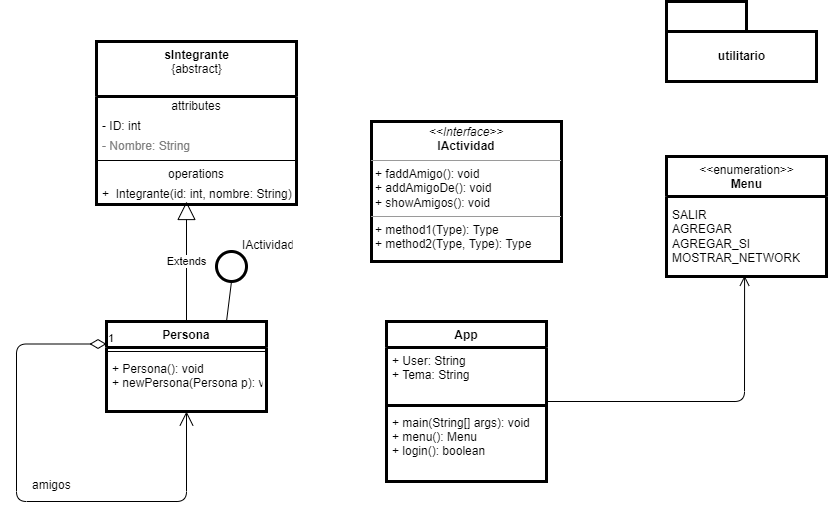

The diagram above was exported from draw.io. Its source (the exported page's mxGraphModel, read from the mxfile embedded in the PNG):
<mxGraphModel dx="346" dy="1393" grid="1" gridSize="10" guides="1" tooltips="1" connect="1" arrows="1" fold="1" page="1" pageScale="1" pageWidth="1169" pageHeight="827" math="0" shadow="0">
  <root>
    <mxCell id="0" />
    <mxCell id="1" parent="0" />
    <mxCell id="2" value="App" style="swimlane;fontStyle=1;align=center;verticalAlign=top;childLayout=stackLayout;horizontal=1;startSize=26;horizontalStack=0;resizeParent=1;resizeParentMax=0;resizeLast=0;collapsible=1;marginBottom=0;strokeWidth=3;" parent="1" vertex="1">
      <mxGeometry x="400" y="320" width="160" height="160" as="geometry" />
    </mxCell>
    <mxCell id="3" value="+ User: String&#10;+ Tema: String" style="text;strokeColor=none;fillColor=none;align=left;verticalAlign=top;spacingLeft=4;spacingRight=4;overflow=hidden;rotatable=0;points=[[0,0.5],[1,0.5]];portConstraint=eastwest;" parent="2" vertex="1">
      <mxGeometry y="26" width="160" height="54" as="geometry" />
    </mxCell>
    <mxCell id="4" value="" style="line;strokeWidth=3;fillColor=none;align=left;verticalAlign=middle;spacingTop=-1;spacingLeft=3;spacingRight=3;rotatable=0;labelPosition=right;points=[];portConstraint=eastwest;" parent="2" vertex="1">
      <mxGeometry y="80" width="160" height="8" as="geometry" />
    </mxCell>
    <mxCell id="5" value="+ main(String[] args): void&#10;+ menu(): Menu&#10;+ login(): boolean" style="text;strokeColor=none;fillColor=none;align=left;verticalAlign=top;spacingLeft=4;spacingRight=4;overflow=hidden;rotatable=0;points=[[0,0.5],[1,0.5]];portConstraint=eastwest;" parent="2" vertex="1">
      <mxGeometry y="88" width="160" height="72" as="geometry" />
    </mxCell>
    <mxCell id="6" value="&lt;p style=&quot;margin: 0px ; margin-top: 4px ; text-align: center&quot;&gt;&lt;i&gt;&amp;lt;&amp;lt;Interface&amp;gt;&amp;gt;&lt;/i&gt;&lt;br&gt;&lt;b&gt;IActividad&lt;/b&gt;&lt;/p&gt;&lt;hr size=&quot;1&quot;&gt;&lt;p style=&quot;margin: 0px ; margin-left: 4px&quot;&gt;+ faddAmigo(): void&lt;br&gt;+ addAmigoDe(): void&lt;/p&gt;&lt;p style=&quot;margin: 0px ; margin-left: 4px&quot;&gt;+ showAmigos(): void&lt;/p&gt;&lt;hr size=&quot;1&quot;&gt;&lt;p style=&quot;margin: 0px ; margin-left: 4px&quot;&gt;+ method1(Type): Type&lt;br&gt;+ method2(Type, Type): Type&lt;/p&gt;" style="verticalAlign=top;align=left;overflow=fill;fontSize=12;fontFamily=Helvetica;html=1;strokeWidth=3;perimeterSpacing=3;" vertex="1" parent="1">
      <mxGeometry x="385" y="120" width="190" height="140" as="geometry" />
    </mxCell>
    <mxCell id="7" value="&amp;lt;&amp;lt;enumeration&amp;gt;&amp;gt;&lt;br&gt;&lt;b&gt;Menu&lt;/b&gt;" style="swimlane;fontStyle=0;align=center;verticalAlign=top;childLayout=stackLayout;horizontal=1;startSize=40;horizontalStack=0;resizeParent=1;resizeParentMax=0;resizeLast=0;collapsible=0;marginBottom=0;html=1;strokeWidth=3;" vertex="1" parent="1">
      <mxGeometry x="680" y="155" width="160" height="120" as="geometry" />
    </mxCell>
    <mxCell id="8" value="SALIR&lt;br&gt;AGREGAR&lt;br&gt;AGREGAR_SI&lt;br&gt;MOSTRAR_NETWORK" style="text;html=1;strokeColor=none;fillColor=none;align=left;verticalAlign=middle;spacingLeft=4;spacingRight=4;overflow=hidden;rotatable=0;points=[[0,0.5],[1,0.5]];portConstraint=eastwest;" vertex="1" parent="7">
      <mxGeometry y="40" width="160" height="80" as="geometry" />
    </mxCell>
    <mxCell id="9" value="utilitario" style="shape=folder;fontStyle=1;tabWidth=80;tabHeight=30;tabPosition=left;html=1;boundedLbl=1;strokeWidth=3;" vertex="1" parent="1">
      <mxGeometry x="680" width="150" height="80" as="geometry" />
    </mxCell>
    <mxCell id="10" value="&lt;b&gt;sIntegrante&lt;br&gt;&lt;/b&gt;{abstract}" style="swimlane;fontStyle=0;align=center;verticalAlign=top;childLayout=stackLayout;horizontal=1;startSize=55;horizontalStack=0;resizeParent=1;resizeParentMax=0;resizeLast=0;collapsible=0;marginBottom=0;html=1;strokeWidth=3;" vertex="1" parent="1">
      <mxGeometry x="110" y="40" width="200" height="163" as="geometry" />
    </mxCell>
    <mxCell id="11" value="attributes" style="text;html=1;strokeColor=none;fillColor=none;align=center;verticalAlign=middle;spacingLeft=4;spacingRight=4;overflow=hidden;rotatable=0;points=[[0,0.5],[1,0.5]];portConstraint=eastwest;" vertex="1" parent="10">
      <mxGeometry y="55" width="200" height="20" as="geometry" />
    </mxCell>
    <mxCell id="12" value="- ID: int" style="text;html=1;strokeColor=none;fillColor=none;align=left;verticalAlign=middle;spacingLeft=4;spacingRight=4;overflow=hidden;rotatable=0;points=[[0,0.5],[1,0.5]];portConstraint=eastwest;" vertex="1" parent="10">
      <mxGeometry y="75" width="200" height="20" as="geometry" />
    </mxCell>
    <mxCell id="13" value="- Nombre: String" style="text;html=1;strokeColor=none;fillColor=none;align=left;verticalAlign=middle;spacingLeft=4;spacingRight=4;overflow=hidden;rotatable=0;points=[[0,0.5],[1,0.5]];portConstraint=eastwest;fontColor=#808080;" vertex="1" parent="10">
      <mxGeometry y="95" width="200" height="20" as="geometry" />
    </mxCell>
    <mxCell id="15" value="" style="line;strokeWidth=1;fillColor=none;align=left;verticalAlign=middle;spacingTop=-1;spacingLeft=3;spacingRight=3;rotatable=0;labelPosition=right;points=[];portConstraint=eastwest;" vertex="1" parent="10">
      <mxGeometry y="115" width="200" height="8" as="geometry" />
    </mxCell>
    <mxCell id="16" value="operations" style="text;html=1;strokeColor=none;fillColor=none;align=center;verticalAlign=middle;spacingLeft=4;spacingRight=4;overflow=hidden;rotatable=0;points=[[0,0.5],[1,0.5]];portConstraint=eastwest;" vertex="1" parent="10">
      <mxGeometry y="123" width="200" height="20" as="geometry" />
    </mxCell>
    <mxCell id="17" value="+&amp;nbsp; Integrante(id: int, nombre: String)" style="text;html=1;strokeColor=none;fillColor=none;align=left;verticalAlign=middle;spacingLeft=4;spacingRight=4;overflow=hidden;rotatable=0;points=[[0,0.5],[1,0.5]];portConstraint=eastwest;" vertex="1" parent="10">
      <mxGeometry y="143" width="200" height="20" as="geometry" />
    </mxCell>
    <mxCell id="21" value="Persona" style="swimlane;fontStyle=1;align=center;verticalAlign=top;childLayout=stackLayout;horizontal=1;startSize=26;horizontalStack=0;resizeParent=1;resizeParentMax=0;resizeLast=0;collapsible=1;marginBottom=0;strokeWidth=3;" vertex="1" parent="1">
      <mxGeometry x="120" y="320" width="160" height="90" as="geometry" />
    </mxCell>
    <mxCell id="23" value="" style="line;strokeWidth=1;fillColor=none;align=left;verticalAlign=middle;spacingTop=-1;spacingLeft=3;spacingRight=3;rotatable=0;labelPosition=right;points=[];portConstraint=eastwest;" vertex="1" parent="21">
      <mxGeometry y="26" width="160" height="8" as="geometry" />
    </mxCell>
    <mxCell id="24" value="+ Persona(): void&#10;+ newPersona(Persona p): void" style="text;strokeColor=none;fillColor=none;align=left;verticalAlign=top;spacingLeft=4;spacingRight=4;overflow=hidden;rotatable=0;points=[[0,0.5],[1,0.5]];portConstraint=eastwest;" vertex="1" parent="21">
      <mxGeometry y="34" width="160" height="56" as="geometry" />
    </mxCell>
    <mxCell id="25" value="1" style="endArrow=open;html=1;endSize=12;startArrow=diamondThin;startSize=14;startFill=0;edgeStyle=orthogonalEdgeStyle;align=left;verticalAlign=bottom;exitX=0;exitY=0.25;exitDx=0;exitDy=0;entryX=0.5;entryY=1;entryDx=0;entryDy=0;" edge="1" parent="1" source="21" target="21">
      <mxGeometry x="-1" y="3" relative="1" as="geometry">
        <mxPoint x="30" y="370" as="sourcePoint" />
        <mxPoint x="230" y="510" as="targetPoint" />
        <Array as="points">
          <mxPoint x="30" y="343" />
          <mxPoint x="30" y="500" />
          <mxPoint x="200" y="500" />
        </Array>
      </mxGeometry>
    </mxCell>
    <mxCell id="26" value="Extends" style="endArrow=block;endSize=16;endFill=0;html=1;exitX=0.5;exitY=0;exitDx=0;exitDy=0;entryX=0.45;entryY=0.85;entryDx=0;entryDy=0;entryPerimeter=0;" edge="1" parent="1" source="21" target="17">
      <mxGeometry width="160" relative="1" as="geometry">
        <mxPoint x="130" y="310" as="sourcePoint" />
        <mxPoint x="290" y="310" as="targetPoint" />
        <Array as="points" />
      </mxGeometry>
    </mxCell>
    <mxCell id="27" value="" style="ellipse;html=1;strokeWidth=3;" vertex="1" parent="1">
      <mxGeometry x="230" y="250" width="30" height="30" as="geometry" />
    </mxCell>
    <mxCell id="28" value="" style="endArrow=none;html=1;rounded=0;align=center;verticalAlign=top;endFill=0;labelBackgroundColor=none;endSize=6;entryX=0.75;entryY=0;entryDx=0;entryDy=0;exitX=0.5;exitY=1;exitDx=0;exitDy=0;" edge="1" source="27" parent="1" target="21">
      <mxGeometry relative="1" as="geometry">
        <mxPoint x="350" y="260" as="targetPoint" />
        <mxPoint x="240" y="280" as="sourcePoint" />
      </mxGeometry>
    </mxCell>
    <mxCell id="29" value="IActividad" style="text;strokeColor=none;fillColor=none;align=left;verticalAlign=top;spacingLeft=4;spacingRight=4;overflow=hidden;rotatable=0;points=[[0,0.5],[1,0.5]];portConstraint=eastwest;" vertex="1" parent="1">
      <mxGeometry x="250" y="230" width="60" height="20" as="geometry" />
    </mxCell>
    <mxCell id="30" value="amigos" style="text;strokeColor=none;fillColor=none;align=left;verticalAlign=top;spacingLeft=4;spacingRight=4;overflow=hidden;rotatable=0;points=[[0,0.5],[1,0.5]];portConstraint=eastwest;" vertex="1" parent="1">
      <mxGeometry x="40" y="470" width="60" height="20" as="geometry" />
    </mxCell>
    <mxCell id="31" value="" style="endArrow=open;startArrow=none;endFill=0;startFill=0;endSize=8;html=1;verticalAlign=bottom;labelBackgroundColor=none;strokeWidth=1;exitX=1;exitY=0.5;exitDx=0;exitDy=0;entryX=0.488;entryY=0.99;entryDx=0;entryDy=0;entryPerimeter=0;" edge="1" parent="1" source="2" target="8">
      <mxGeometry width="160" relative="1" as="geometry">
        <mxPoint x="610" y="413" as="sourcePoint" />
        <mxPoint x="770" y="413" as="targetPoint" />
        <Array as="points">
          <mxPoint x="758" y="400" />
        </Array>
      </mxGeometry>
    </mxCell>
  </root>
</mxGraphModel>